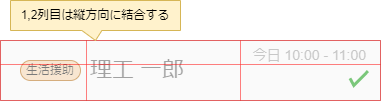

The diagram above was exported from draw.io. Its source (the exported page's mxGraphModel, read from the mxfile embedded in the PNG):
<mxGraphModel dx="469" dy="-808" grid="1" gridSize="10" guides="1" tooltips="1" connect="1" arrows="1" fold="1" page="1" pageScale="1" pageWidth="1654" pageHeight="1169" math="0" shadow="0">
  <root>
    <mxCell id="0" />
    <mxCell id="1" style="locked=1;" parent="0" />
    <mxCell id="8" value="" style="group" vertex="1" connectable="0" parent="1">
      <mxGeometry x="200" y="1370" width="380" height="60" as="geometry" />
    </mxCell>
    <mxCell id="9" value="" style="rounded=0;whiteSpace=wrap;html=1;strokeColor=#B3B3B3;" vertex="1" parent="8">
      <mxGeometry width="380" height="60" as="geometry" />
    </mxCell>
    <mxCell id="10" value="理工 一郎" style="text;html=1;strokeColor=none;fillColor=none;align=left;verticalAlign=middle;whiteSpace=wrap;rounded=0;fontColor=#4D4D4D;fontSize=22;" vertex="1" parent="8">
      <mxGeometry x="87.5" y="15" width="140" height="30" as="geometry" />
    </mxCell>
    <mxCell id="11" value="今日 10:00 - 11:00" style="text;html=1;strokeColor=none;fillColor=none;align=right;verticalAlign=middle;whiteSpace=wrap;rounded=0;fontColor=#999999;fontSize=14;" vertex="1" parent="8">
      <mxGeometry x="227.5" width="140" height="30" as="geometry" />
    </mxCell>
    <mxCell id="12" value="生活援助" style="rounded=1;whiteSpace=wrap;html=1;arcSize=50;fillColor=#fad7ac;strokeColor=#b46504;" vertex="1" parent="8">
      <mxGeometry x="20" y="20" width="60" height="20" as="geometry" />
    </mxCell>
    <mxCell id="13" value="" style="html=1;verticalLabelPosition=bottom;labelBackgroundColor=#ffffff;verticalAlign=top;shadow=0;dashed=0;strokeWidth=3;shape=mxgraph.ios7.misc.check;strokeColor=#009900;aspect=fixed;fontStyle=0" vertex="1" parent="8">
      <mxGeometry x="349.5" y="30.59999999999995" width="18" height="14.4" as="geometry" />
    </mxCell>
    <mxCell id="15" value="名称未設定レイヤ" parent="0" />
    <mxCell id="29" value="" style="shape=table;html=1;whiteSpace=wrap;startSize=0;container=1;collapsible=0;childLayout=tableLayout;shadow=0;strokeColor=#FF0000;opacity=50;fillColor=#f5f5f5;fontColor=#333333;" vertex="1" parent="15">
      <mxGeometry x="200" y="1370" width="380" height="60" as="geometry" />
    </mxCell>
    <mxCell id="30" value="" style="shape=tableRow;horizontal=0;startSize=0;swimlaneHead=0;swimlaneBody=0;top=0;left=0;bottom=0;right=0;collapsible=0;dropTarget=0;fillColor=none;points=[[0,0.5],[1,0.5]];portConstraint=eastwest;shadow=1;strokeColor=#FF0000;opacity=50;" vertex="1" parent="29">
      <mxGeometry width="380" height="24" as="geometry" />
    </mxCell>
    <mxCell id="31" value="" style="shape=partialRectangle;html=1;whiteSpace=wrap;connectable=0;fillColor=none;top=0;left=0;bottom=0;right=0;overflow=hidden;shadow=1;strokeColor=#FF0000;opacity=50;" vertex="1" parent="30">
      <mxGeometry width="86" height="24" as="geometry">
        <mxRectangle width="86" height="24" as="alternateBounds" />
      </mxGeometry>
    </mxCell>
    <mxCell id="32" value="" style="shape=partialRectangle;html=1;whiteSpace=wrap;connectable=0;fillColor=none;top=0;left=0;bottom=0;right=0;overflow=hidden;shadow=1;strokeColor=#FF0000;opacity=50;" vertex="1" parent="30">
      <mxGeometry x="86" width="154" height="24" as="geometry">
        <mxRectangle width="154" height="24" as="alternateBounds" />
      </mxGeometry>
    </mxCell>
    <mxCell id="33" value="" style="shape=partialRectangle;html=1;whiteSpace=wrap;connectable=0;fillColor=none;top=0;left=0;bottom=0;right=0;overflow=hidden;shadow=1;strokeColor=#FF0000;opacity=50;" vertex="1" parent="30">
      <mxGeometry x="240" width="140" height="24" as="geometry">
        <mxRectangle width="140" height="24" as="alternateBounds" />
      </mxGeometry>
    </mxCell>
    <mxCell id="34" value="" style="shape=tableRow;horizontal=0;startSize=0;swimlaneHead=0;swimlaneBody=0;top=0;left=0;bottom=0;right=0;collapsible=0;dropTarget=0;fillColor=none;points=[[0,0.5],[1,0.5]];portConstraint=eastwest;shadow=1;strokeColor=#FF0000;opacity=50;" vertex="1" parent="29">
      <mxGeometry y="24" width="380" height="36" as="geometry" />
    </mxCell>
    <mxCell id="35" value="" style="shape=partialRectangle;html=1;whiteSpace=wrap;connectable=0;fillColor=none;top=0;left=0;bottom=0;right=0;overflow=hidden;shadow=1;strokeColor=#FF0000;opacity=50;" vertex="1" parent="34">
      <mxGeometry width="86" height="36" as="geometry">
        <mxRectangle width="86" height="36" as="alternateBounds" />
      </mxGeometry>
    </mxCell>
    <mxCell id="36" value="" style="shape=partialRectangle;html=1;whiteSpace=wrap;connectable=0;fillColor=none;top=0;left=0;bottom=0;right=0;overflow=hidden;shadow=1;strokeColor=#FF0000;opacity=50;" vertex="1" parent="34">
      <mxGeometry x="86" width="154" height="36" as="geometry">
        <mxRectangle width="154" height="36" as="alternateBounds" />
      </mxGeometry>
    </mxCell>
    <mxCell id="37" value="" style="shape=partialRectangle;html=1;whiteSpace=wrap;connectable=0;fillColor=none;top=0;left=0;bottom=0;right=0;overflow=hidden;shadow=1;strokeColor=#FF0000;opacity=50;" vertex="1" parent="34">
      <mxGeometry x="240" width="140" height="36" as="geometry">
        <mxRectangle width="140" height="36" as="alternateBounds" />
      </mxGeometry>
    </mxCell>
    <mxCell id="46" value="1,2列目は縦方向に結合する" style="shape=callout;whiteSpace=wrap;html=1;perimeter=calloutPerimeter;shadow=0;strokeColor=#d6b656;size=10;position=0.42;fillColor=#fff2cc;" vertex="1" parent="15">
      <mxGeometry x="210" y="1330" width="170" height="40" as="geometry" />
    </mxCell>
  </root>
</mxGraphModel>